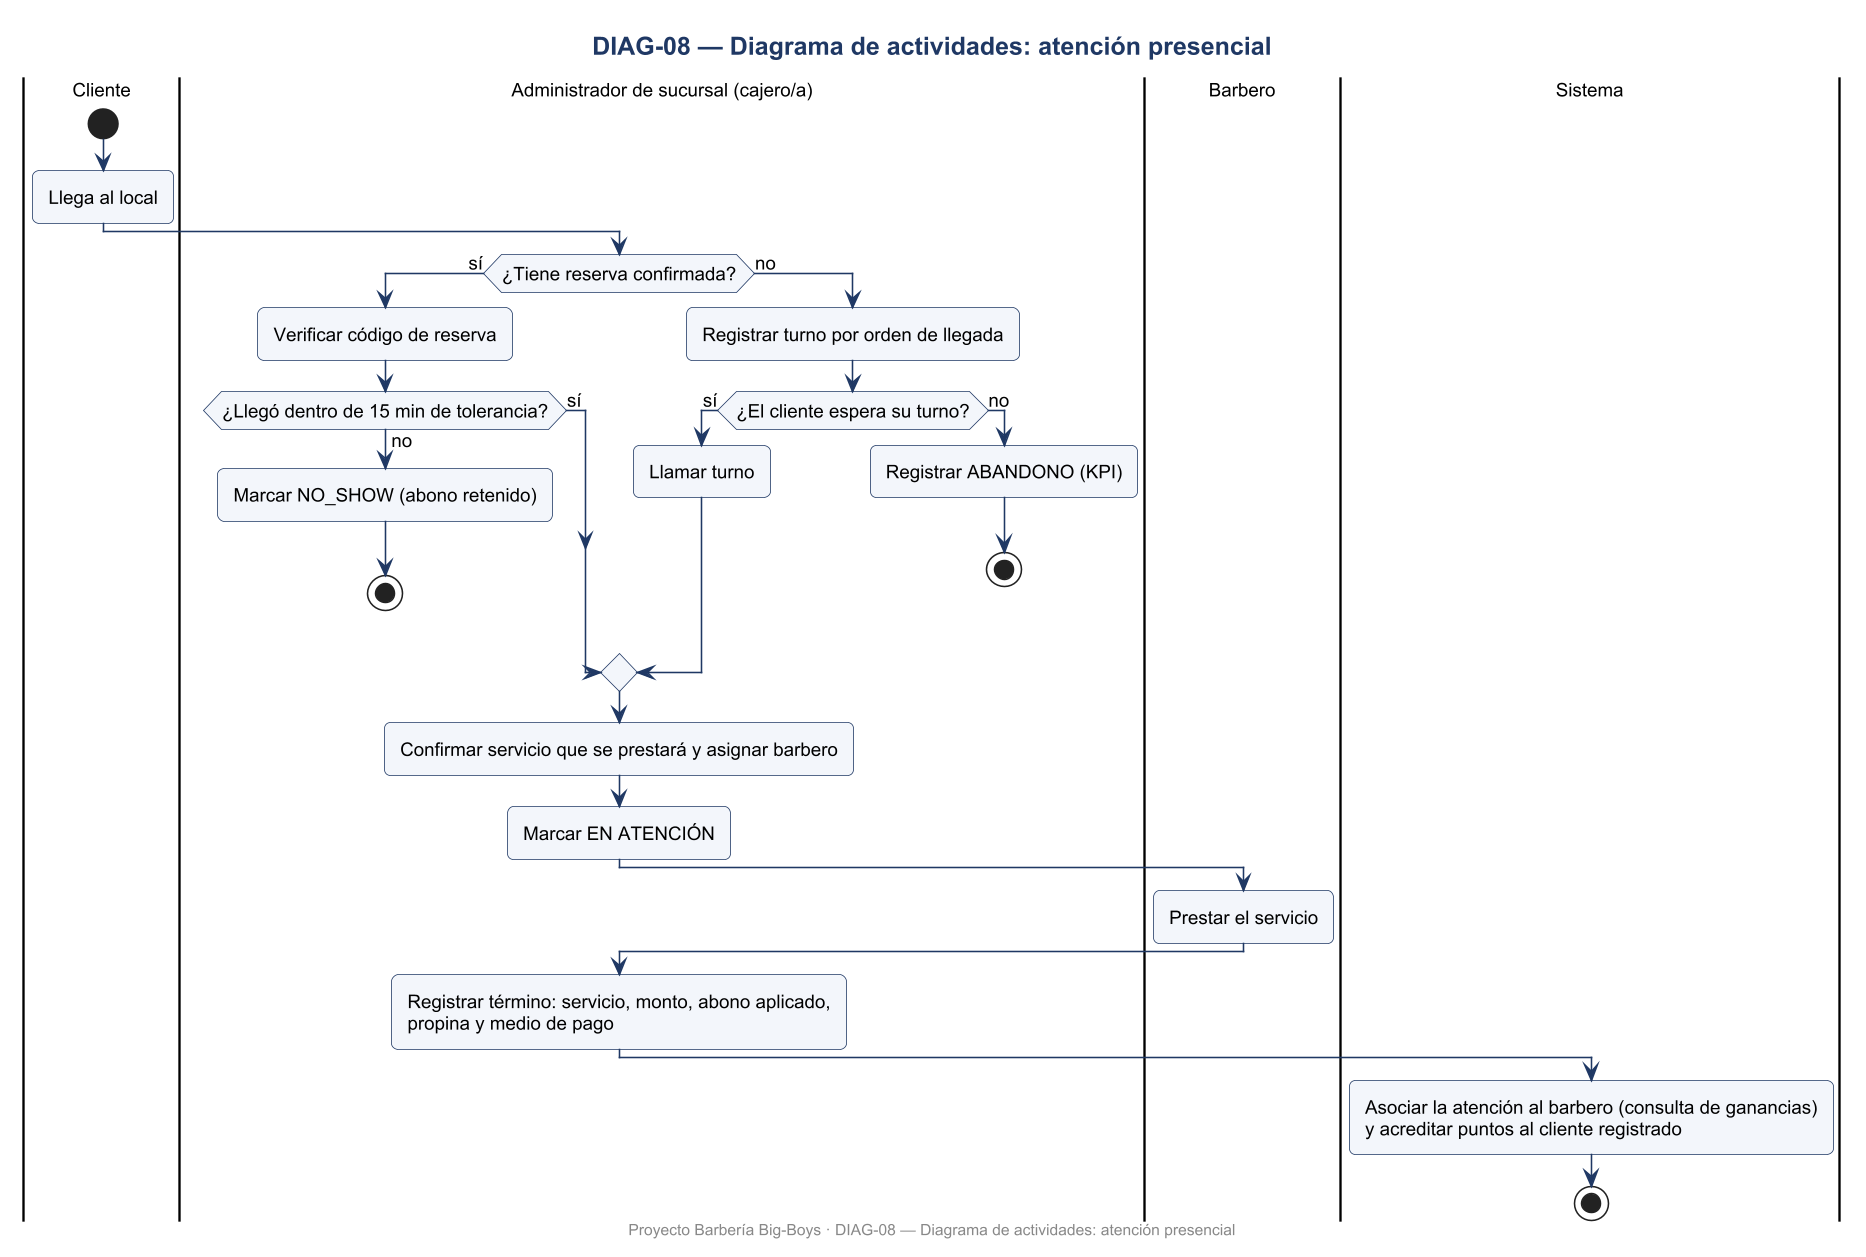

The diagram above was rendered by PlantUML. Its source (embedded in the PNG):
@startuml DIAG-08_Diagrama_de_actividades_atencion_presencial
skinparamlocked dpi 150
skinparam defaultFontName Arial
skinparam defaultFontSize 12
skinparam shadowing false
skinparam roundcorner 8
skinparam titleFontSize 16
skinparam titleFontStyle bold
skinparam titleFontColor #1F3864
skinparam ArrowColor #1F3864
skinparam BorderColor #1F3864
skinparam BackgroundColor #FFFFFF
skinparam class {
  BackgroundColor #F3F6FB
  HeaderBackgroundColor #DCE6F2
  BorderColor #1F3864
}
skinparam usecase {
  BackgroundColor #F3F6FB
  BorderColor #1F3864
}
skinparam actorBorderColor #1F3864
skinparam packageBorderColor #1F3864
skinparam componentBackgroundColor #F3F6FB
skinparam nodeBackgroundColor #F7F7F7
skinparam databaseBackgroundColor #FFF4D6
skinparam activityBackgroundColor #F3F6FB
skinparam activityBorderColor #1F3864
skinparam stateBackgroundColor #F3F6FB
skinparam stateBorderColor #1F3864
skinparam sequenceParticipantBackgroundColor #F3F6FB
skinparam sequenceLifeLineBorderColor #8899AA
skinparam noteBackgroundColor #FFF9E6
skinparam noteBorderColor #C9A227

title DIAG-08 — Diagrama de actividades: atención presencial
|Cliente|
start
:Llega al local;
|Administrador de sucursal (cajero/a)|
if (¿Tiene reserva confirmada?) then (sí)
  :Verificar código de reserva;
  if (¿Llegó dentro de 15 min de tolerancia?) then (sí)
  else (no)
    :Marcar NO_SHOW (abono retenido);
    stop
  endif
else (no)
  :Registrar turno por orden de llegada;
  if (¿El cliente espera su turno?) then (sí)
    :Llamar turno;
  else (no)
    :Registrar ABANDONO (KPI);
    stop
  endif
endif
:Confirmar servicio que se prestará y asignar barbero;
:Marcar EN ATENCIÓN;
|Barbero|
:Prestar el servicio;
|Administrador de sucursal (cajero/a)|
:Registrar término: servicio, monto, abono aplicado,\npropina y medio de pago;
|Sistema|
:Asociar la atención al barbero (consulta de ganancias)\ny acreditar puntos al cliente registrado;
stop

footer Proyecto Barbería Big-Boys · DIAG-08 — Diagrama de actividades: atención presencial
@enduml